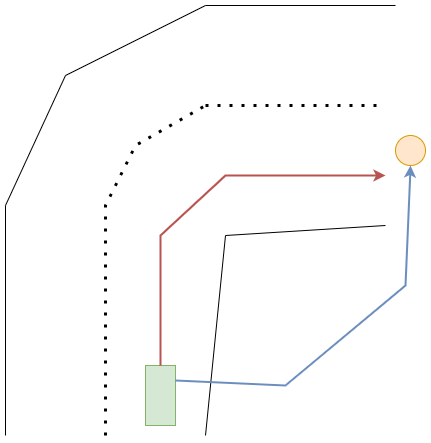

The diagram above was exported from draw.io. Its source (the exported page's mxGraphModel, read from the mxfile embedded in the PNG):
<mxGraphModel dx="1348" dy="773" grid="1" gridSize="10" guides="1" tooltips="1" connect="1" arrows="1" fold="1" page="1" pageScale="1" pageWidth="850" pageHeight="1100" math="0" shadow="0">
  <root>
    <mxCell id="0" />
    <mxCell id="1" parent="0" />
    <mxCell id="DdIH5LjR8LEnS0yVRuHS-22" value="" style="ellipse;whiteSpace=wrap;html=1;aspect=fixed;fillColor=#ffe6cc;strokeColor=#d79b00;" vertex="1" parent="1">
      <mxGeometry x="660" y="310" width="30" height="30" as="geometry" />
    </mxCell>
    <mxCell id="DdIH5LjR8LEnS0yVRuHS-1" value="" style="endArrow=none;html=1;rounded=0;" edge="1" parent="1">
      <mxGeometry width="50" height="50" relative="1" as="geometry">
        <mxPoint x="470" y="610" as="sourcePoint" />
        <mxPoint x="650" y="400" as="targetPoint" />
        <Array as="points">
          <mxPoint x="490" y="410" />
        </Array>
      </mxGeometry>
    </mxCell>
    <mxCell id="DdIH5LjR8LEnS0yVRuHS-2" value="" style="endArrow=none;html=1;rounded=0;" edge="1" parent="1">
      <mxGeometry width="50" height="50" relative="1" as="geometry">
        <mxPoint x="270" y="610" as="sourcePoint" />
        <mxPoint x="330" y="250" as="targetPoint" />
        <Array as="points">
          <mxPoint x="270" y="380" />
        </Array>
      </mxGeometry>
    </mxCell>
    <mxCell id="DdIH5LjR8LEnS0yVRuHS-3" value="" style="endArrow=none;dashed=1;html=1;dashPattern=1 3;strokeWidth=3;rounded=0;" edge="1" parent="1">
      <mxGeometry width="50" height="50" relative="1" as="geometry">
        <mxPoint x="370" y="610" as="sourcePoint" />
        <mxPoint x="470" y="280" as="targetPoint" />
        <Array as="points">
          <mxPoint x="370" y="380" />
          <mxPoint x="400" y="320" />
        </Array>
      </mxGeometry>
    </mxCell>
    <mxCell id="DdIH5LjR8LEnS0yVRuHS-6" value="" style="endArrow=none;html=1;rounded=0;strokeWidth=1;" edge="1" parent="1">
      <mxGeometry width="50" height="50" relative="1" as="geometry">
        <mxPoint x="330" y="250" as="sourcePoint" />
        <mxPoint x="660" y="180" as="targetPoint" />
        <Array as="points">
          <mxPoint x="470" y="180" />
        </Array>
      </mxGeometry>
    </mxCell>
    <mxCell id="DdIH5LjR8LEnS0yVRuHS-7" value="" style="endArrow=none;dashed=1;html=1;dashPattern=1 3;strokeWidth=3;rounded=0;" edge="1" parent="1">
      <mxGeometry width="50" height="50" relative="1" as="geometry">
        <mxPoint x="470" y="280" as="sourcePoint" />
        <mxPoint x="650" y="280" as="targetPoint" />
      </mxGeometry>
    </mxCell>
    <mxCell id="DdIH5LjR8LEnS0yVRuHS-9" value="" style="rounded=0;whiteSpace=wrap;html=1;fillColor=#d5e8d4;strokeColor=#82b366;" vertex="1" parent="1">
      <mxGeometry x="410" y="540" width="30" height="60" as="geometry" />
    </mxCell>
    <mxCell id="DdIH5LjR8LEnS0yVRuHS-21" value="" style="endArrow=classic;html=1;rounded=0;exitX=0.5;exitY=0;exitDx=0;exitDy=0;strokeWidth=2;fillColor=#f8cecc;strokeColor=#b85450;" edge="1" parent="1" source="DdIH5LjR8LEnS0yVRuHS-9">
      <mxGeometry width="50" height="50" relative="1" as="geometry">
        <mxPoint x="400" y="420" as="sourcePoint" />
        <mxPoint x="650" y="350" as="targetPoint" />
        <Array as="points">
          <mxPoint x="425" y="410" />
          <mxPoint x="490" y="350" />
        </Array>
      </mxGeometry>
    </mxCell>
    <mxCell id="DdIH5LjR8LEnS0yVRuHS-24" value="" style="endArrow=classic;html=1;rounded=0;strokeWidth=2;exitX=1;exitY=0.25;exitDx=0;exitDy=0;entryX=0.5;entryY=1;entryDx=0;entryDy=0;fillColor=#dae8fc;strokeColor=#6c8ebf;" edge="1" parent="1" source="DdIH5LjR8LEnS0yVRuHS-9" target="DdIH5LjR8LEnS0yVRuHS-22">
      <mxGeometry width="50" height="50" relative="1" as="geometry">
        <mxPoint x="400" y="420" as="sourcePoint" />
        <mxPoint x="450" y="370" as="targetPoint" />
        <Array as="points">
          <mxPoint x="550" y="560" />
          <mxPoint x="670" y="460" />
        </Array>
      </mxGeometry>
    </mxCell>
  </root>
</mxGraphModel>